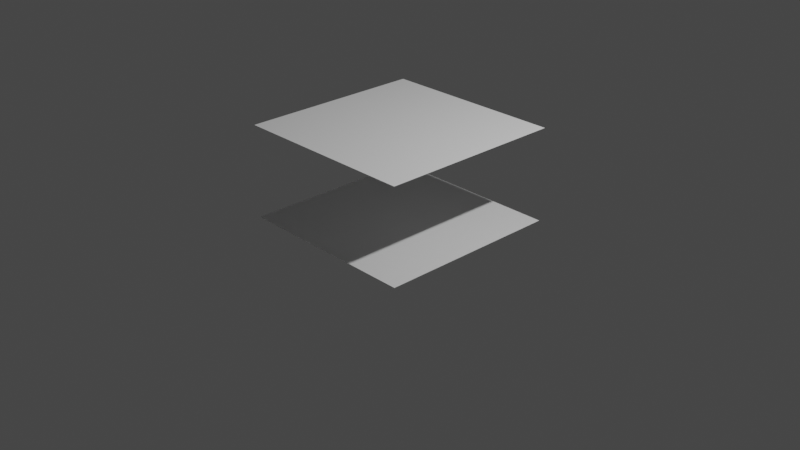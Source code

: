 # Source: non-uniform-planes.blend  (saved by Blender 2.92.15; exported with 4.5.12 LTS)
import bpy
from mathutils import Matrix  # noqa: F401  (used for matrix-valued properties, if any)

bpy.ops.wm.read_factory_settings(use_empty=True)
scene = bpy.context.scene
scene.name = 'Scene'

# ---- collections
col_collection = bpy.data.collections.new('Collection'); scene.collection.children.link(col_collection)

# ---- world
world_world = bpy.data.worlds.new('World'); scene.world = world_world
world_world.use_nodes = True; world_world.node_tree.nodes.clear()
_N = world_world.node_tree.nodes; _L = world_world.node_tree.links
n0 = _N.new('ShaderNodeOutputWorld'); n0.name = 'World Output'; n0.location = (300, 300)
n1 = _N.new('ShaderNodeBackground'); n1.name = 'Background'; n1.location = (10, 300)
n1.inputs[0].default_value = (0.05088, 0.05088, 0.05088, 1.0)
_L.new(n1.outputs[0], n0.inputs[0])
n0.is_active_output = True
world_world.color = (0.05088, 0.05088, 0.05088)
world_world.use_sun_shadow = False
world_world.sun_shadow_jitter_overblur = 0.0

# ---- cameras
cam_camera = bpy.data.cameras.new('Camera')
cam_camera.clip_end = 100.0
cam_camera.ortho_scale = 7.314

# ---- lights
light_light = bpy.data.lights.new('Light', 'POINT')
light_light.transmission_factor = 0.0
light_light.energy = 1000.0
light_light.shadow_soft_size = 0.1
light_light.shadow_maximum_resolution = 0.006
light_light.use_absolute_resolution = True

# ---- meshes
me_plane = bpy.data.meshes.new('Plane')
me_plane.from_pydata([(-1.0, -1.0, 0.0), (1.0, -1.0, 0.0), (-1.0, 1.0, 0.0), (1.0, 1.0, 0.0), (-1.0, 0.0, 0.0), (0.0, -1.0, 0.0), (1.0, 0.0, 0.0), (0.0, 1.0, 0.0), (0.0, 0.0, 0.0), (-0.5, 1.0, 0.0), (-1.0, 0.5, 0.0), (0.0, 0.5, 0.0), (-0.5, 0.0, 0.0), (-0.5, 0.5, 0.0), (-0.75, 1.0, 0.0), (-1.0, 0.75, 0.0), (-0.5, 0.75, 0.0), (-0.75, 0.5, 0.0), (-0.75, 0.75, 0.0), (-0.875, 1.0, 0.0), (-1.0, 0.875, 0.0), (-0.75, 0.875, 0.0), (-0.875, 0.75, 0.0), (-0.875, 0.875, 0.0)], [], [(3, 7, 11), (7, 9, 16), (5, 8, 12), (1, 8, 5), (9, 14, 21), (12, 13, 17), (8, 13, 12), (21, 19, 23), (17, 18, 22), (13, 18, 17), (23, 2, 20), (22, 20, 15), (18, 23, 22), (11, 8, 6), (6, 3, 11), (16, 13, 11), (11, 7, 16), (4, 0, 12), (0, 5, 12), (1, 6, 8), (21, 18, 16), (16, 9, 21), (10, 4, 17), (4, 12, 17), (8, 11, 13), (21, 14, 19), (15, 10, 22), (10, 17, 22), (13, 16, 18), (23, 19, 2), (22, 23, 20), (18, 21, 23)])
me_plane.polygons.foreach_set('use_smooth', [True] * 32)
_uv = me_plane.uv_layers.new(name='UVMap')
_uv.uv.foreach_set('vector', [1.0, 1.0, 0.5, 1.0, 0.5, 0.75, 0.5, 1.0, 0.25, 1.0, 0.25, 0.875, 0.5, 0.0, 0.5, 0.5, 0.25, 0.5, 1.0, 0.0, 0.5, 0.5, 0.5, 0.0, 0.25, 1.0, 0.125, 1.0, 0.125, 0.9375, 0.25, 0.5, 0.25, 0.75, 0.125, 0.75, 0.5, 0.5, 0.25, 0.75, 0.25, 0.5, 0.125, 0.9375, 0.0625, 1.0, 0.0625, 0.9375, 0.125, 0.75, 0.125, 0.875, 0.0625, 0.875, 0.25, 0.75, 0.125, 0.875, 0.125, 0.75, 0.0625, 0.9375, 0.0, 1.0, 0.0, 0.9375, 0.0625, 0.875, 0.0, 0.9375, 0.0, 0.875, 0.125, 0.875, 0.0625, 0.9375, 0.0625, 0.875, 0.5, 0.75, 0.5, 0.5, 1.0, 0.5, 1.0, 0.5, 1.0, 1.0, 0.5, 0.75, 0.25, 0.875, 0.25, 0.75, 0.5, 0.75, 0.5, 0.75, 0.5, 1.0, 0.25, 0.875, 0.0, 0.5, 0.0, 0.0, 0.25, 0.5, 0.0, 0.0, 0.5, 0.0, 0.25, 0.5, 1.0, 0.0, 1.0, 0.5, 0.5, 0.5, 0.125, 0.9375, 0.125, 0.875, 0.25, 0.875, 0.25, 0.875, 0.25, 1.0, 0.125, 0.9375, 0.0, 0.75, 0.0, 0.5, 0.125, 0.75, 0.0, 0.5, 0.25, 0.5, 0.125, 0.75, 0.5, 0.5, 0.5, 0.75, 0.25, 0.75, 0.125, 0.9375, 0.125, 1.0, 0.0625, 1.0, 0.0, 0.875, 0.0, 0.75, 0.0625, 0.875, 0.0, 0.75, 0.125, 0.75, 0.0625, 0.875, 0.25, 0.75, 0.25, 0.875, 0.125, 0.875, 0.0625, 0.9375, 0.0625, 1.0, 0.0, 1.0, 0.0625, 0.875, 0.0625, 0.9375, 0.0, 0.9375, 0.125, 0.875, 0.125, 0.9375, 0.0625, 0.9375])
me_plane.use_remesh_fix_poles = True
me_plane.use_remesh_preserve_attributes = False
me_plane.use_mirror_vertex_groups = False
me_plane.update()
me_plane_001 = bpy.data.meshes.new('Plane.001')
me_plane_001.from_pydata([(-1.0, -1.0, 0.0), (1.0, -1.0, 0.0), (-1.0, 1.0, 0.0), (1.0, 1.0, 0.0), (-1.0, 0.0, 0.0), (0.0, -1.0, 0.0), (1.0, 0.0, 0.0), (0.0, 1.0, 0.0), (0.0, 0.0, 0.0), (-0.5, 1.0, 0.0), (-1.0, 0.5, 0.0), (0.0, 0.5, 0.0), (-0.5, 0.0, 0.0), (-0.5, 0.5, 0.0), (-0.75, 1.0, 0.0), (-1.0, 0.75, 0.0), (-0.5, 0.75, 0.0), (-0.75, 0.5, 0.0), (-0.75, 0.75, 0.0), (-0.875, 1.0, 0.0), (-1.0, 0.875, 0.0), (-0.75, 0.875, 0.0), (-0.875, 0.75, 0.0), (-0.875, 0.875, 0.0)], [], [(3, 7, 11), (7, 9, 16), (5, 8, 12), (1, 8, 5), (9, 14, 21), (12, 13, 17), (8, 13, 12), (21, 19, 23), (17, 18, 22), (13, 18, 17), (23, 2, 20), (22, 20, 15), (18, 23, 22), (11, 8, 6), (6, 3, 11), (16, 13, 11), (11, 7, 16), (4, 0, 12), (0, 5, 12), (1, 6, 8), (21, 18, 16), (16, 9, 21), (10, 4, 17), (4, 12, 17), (8, 11, 13), (21, 14, 19), (15, 10, 22), (10, 17, 22), (13, 16, 18), (23, 19, 2), (22, 23, 20), (18, 21, 23)])
me_plane_001.polygons.foreach_set('use_smooth', [True] * 32)
_uv = me_plane_001.uv_layers.new(name='UVMap')
_uv.uv.foreach_set('vector', [1.0, 1.0, 0.5, 1.0, 0.5, 0.75, 0.5, 1.0, 0.25, 1.0, 0.25, 0.875, 0.5, 0.0, 0.5, 0.5, 0.25, 0.5, 1.0, 0.0, 0.5, 0.5, 0.5, 0.0, 0.25, 1.0, 0.125, 1.0, 0.125, 0.9375, 0.25, 0.5, 0.25, 0.75, 0.125, 0.75, 0.5, 0.5, 0.25, 0.75, 0.25, 0.5, 0.125, 0.9375, 0.0625, 1.0, 0.0625, 0.9375, 0.125, 0.75, 0.125, 0.875, 0.0625, 0.875, 0.25, 0.75, 0.125, 0.875, 0.125, 0.75, 0.0625, 0.9375, 0.0, 1.0, 0.0, 0.9375, 0.0625, 0.875, 0.0, 0.9375, 0.0, 0.875, 0.125, 0.875, 0.0625, 0.9375, 0.0625, 0.875, 0.5, 0.75, 0.5, 0.5, 1.0, 0.5, 1.0, 0.5, 1.0, 1.0, 0.5, 0.75, 0.25, 0.875, 0.25, 0.75, 0.5, 0.75, 0.5, 0.75, 0.5, 1.0, 0.25, 0.875, 0.0, 0.5, 0.0, 0.0, 0.25, 0.5, 0.0, 0.0, 0.5, 0.0, 0.25, 0.5, 1.0, 0.0, 1.0, 0.5, 0.5, 0.5, 0.125, 0.9375, 0.125, 0.875, 0.25, 0.875, 0.25, 0.875, 0.25, 1.0, 0.125, 0.9375, 0.0, 0.75, 0.0, 0.5, 0.125, 0.75, 0.0, 0.5, 0.25, 0.5, 0.125, 0.75, 0.5, 0.5, 0.5, 0.75, 0.25, 0.75, 0.125, 0.9375, 0.125, 1.0, 0.0625, 1.0, 0.0, 0.875, 0.0, 0.75, 0.0625, 0.875, 0.0, 0.75, 0.125, 0.75, 0.0625, 0.875, 0.25, 0.75, 0.25, 0.875, 0.125, 0.875, 0.0625, 0.9375, 0.0625, 1.0, 0.0, 1.0, 0.0625, 0.875, 0.0625, 0.9375, 0.0, 0.9375, 0.125, 0.875, 0.125, 0.9375, 0.0625, 0.9375])
me_plane_001.use_remesh_fix_poles = True
me_plane_001.use_remesh_preserve_attributes = False
me_plane_001.use_mirror_vertex_groups = False
me_plane_001.update()

# ---- objects
ob_light = bpy.data.objects.new('Light', light_light)
ob_camera = bpy.data.objects.new('Camera', cam_camera)
ob_plane = bpy.data.objects.new('Plane', me_plane)
ob_plane_001 = bpy.data.objects.new('Plane.001', me_plane_001)

# ---- transforms, parenting, visibility, modifiers, constraints
ob_light.location = (4.076, 1.005, 5.904)
ob_light.rotation_euler = (0.6503, 0.05522, 1.866)
ob_light.lock_rotations_4d = False
ob_light.empty_display_type = 'ARROWS'
ob_light.color = (0.0, 0.0, 0.0, 0.0)
ob_light.lineart.crease_threshold = 0.0
ob_camera.location = (7.359, -6.926, 4.958)
ob_camera.rotation_euler = (1.109, 0.0, 0.8149)
ob_camera.lock_rotations_4d = False
ob_camera.empty_display_type = 'ARROWS'
ob_camera.color = (0.0, 0.0, 0.0, 0.0)
ob_camera.display_type = 'WIRE'
ob_camera.lineart.crease_threshold = 0.0
ob_plane.location = (0.0, 0.0, 0.0)
ob_plane.lineart.crease_threshold = 0.0
ob_plane_001.location = (0.0, 0.0, 1.0)
ob_plane_001.rotation_euler = (-3.142, 0.0, 1.571)
ob_plane_001.lineart.crease_threshold = 0.0

# ---- collection membership
col_collection.objects.link(ob_light)
col_collection.objects.link(ob_camera)
col_collection.objects.link(ob_plane)
col_collection.objects.link(ob_plane_001)

# ---- scene / render settings (as saved in the file)
scene.camera = ob_camera
scene.frame_start = 1; scene.frame_end = 250; scene.frame_set(1)
scene.render.engine = 'BLENDER_EEVEE_NEXT'
scene.cycles.use_denoising = False
scene.cycles.samples = 128
scene.cycles.sampling_pattern = 'TABULATED_SOBOL'
scene.cycles.use_adaptive_sampling = False
scene.cycles.use_light_tree = False
scene.view_settings.view_transform = 'Filmic'
bpy.context.view_layer.update()
